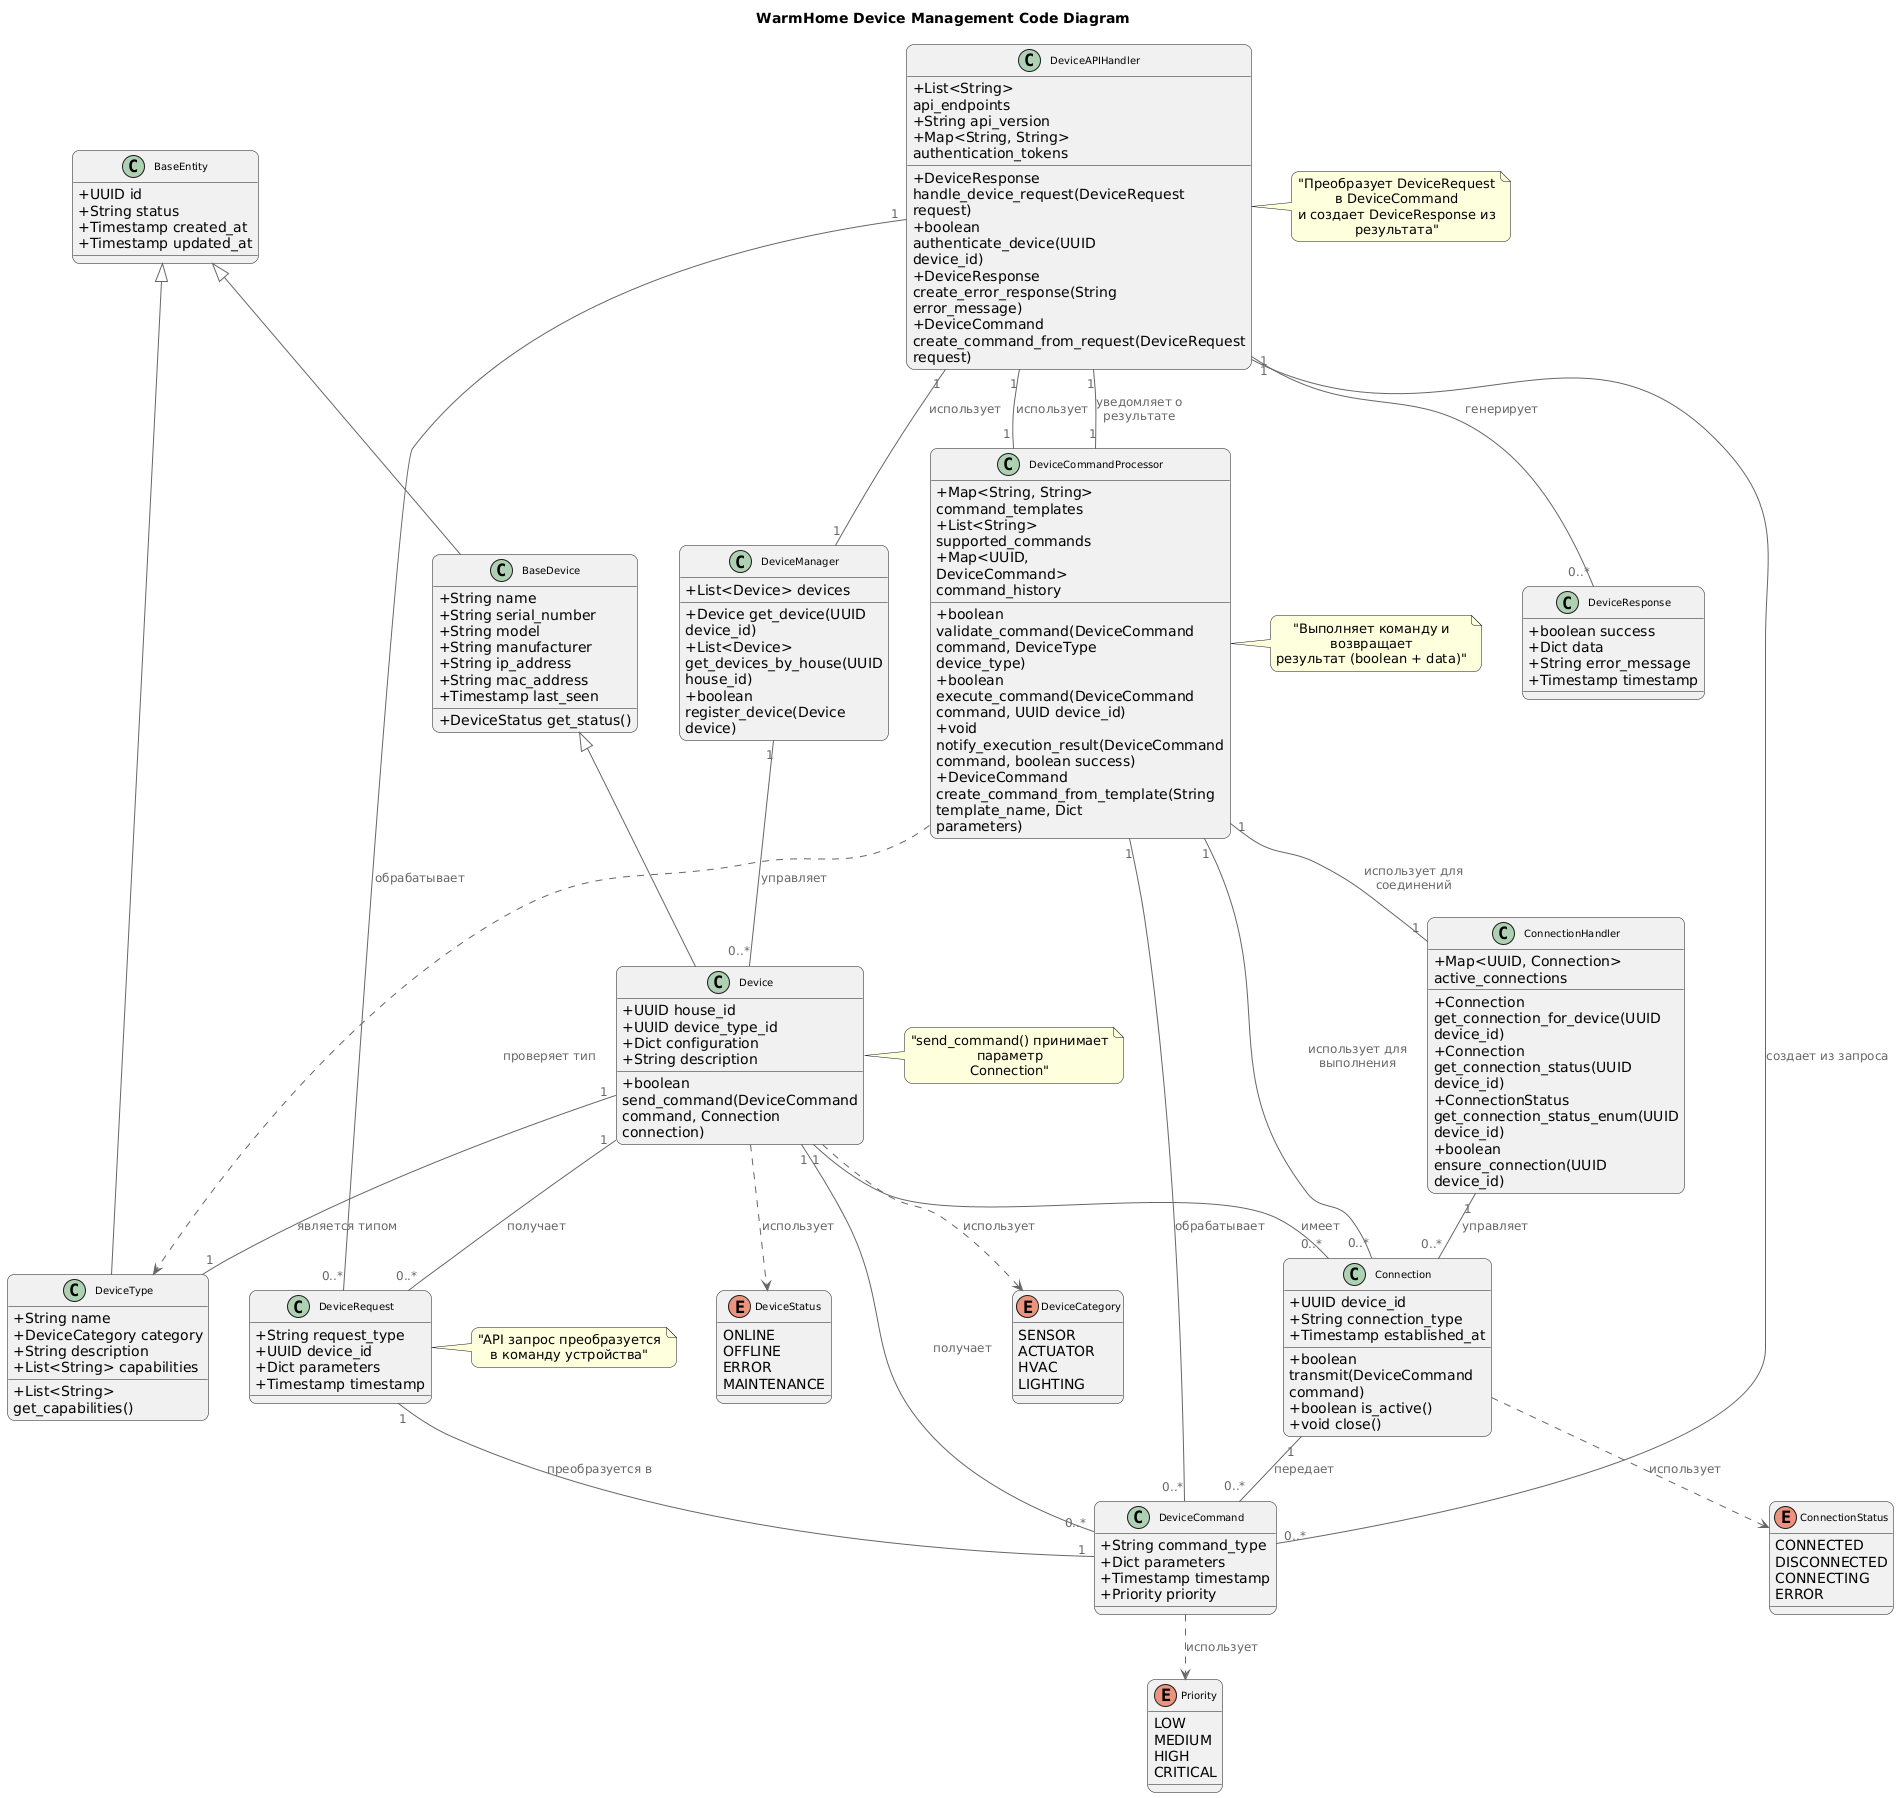

The diagram above was rendered by PlantUML. Its source (embedded in the PNG):
@startuml
title WarmHome Device Management Code Diagram

top to bottom direction

!includeurl https://raw.githubusercontent.com/plantuml-stdlib/C4-PlantUML/master/C4_Component.puml

' Layout
skinparam nodesep 40
skinparam ranksep 50

skinparam classAttributeIconSize 0
skinparam classFontSize 10
skinparam classFontName Arial
skinparam roundcorner 15

class BaseEntity {
  +UUID id
  +String status
  +Timestamp created_at
  +Timestamp updated_at
}

class BaseDevice {
  +String name
  +String serial_number
  +String model
  +String manufacturer
  +String ip_address
  +String mac_address
  +Timestamp last_seen
  +DeviceStatus get_status()
}

class DeviceManager {
  +List<Device> devices
  +Device get_device(UUID device_id)
  +List<Device> get_devices_by_house(UUID house_id)
  +boolean register_device(Device device)
}

class Device {
  +UUID house_id
  +UUID device_type_id
  +Dict configuration
  +String description
  +boolean send_command(DeviceCommand command, Connection connection)
}

class DeviceType {
  +String name
  +DeviceCategory category
  +String description
  +List<String> capabilities
  +List<String> get_capabilities()
}

class ConnectionHandler {
  +Map<UUID, Connection> active_connections
  +Connection get_connection_for_device(UUID device_id)
  +Connection get_connection_status(UUID device_id)
  +ConnectionStatus get_connection_status_enum(UUID device_id)
  +boolean ensure_connection(UUID device_id)
}

class DeviceAPIHandler {
  +List<String> api_endpoints
  +String api_version
  +Map<String, String> authentication_tokens
  +DeviceResponse handle_device_request(DeviceRequest request)
  +boolean authenticate_device(UUID device_id)
  +DeviceResponse create_error_response(String error_message)
  +DeviceCommand create_command_from_request(DeviceRequest request)
}

class DeviceCommandProcessor {
  +Map<String, String> command_templates
  +List<String> supported_commands
  +Map<UUID, DeviceCommand> command_history
  +boolean validate_command(DeviceCommand command, DeviceType device_type)
  +boolean execute_command(DeviceCommand command, UUID device_id)
  +void notify_execution_result(DeviceCommand command, boolean success)
  +DeviceCommand create_command_from_template(String template_name, Dict parameters)
}

class Connection {
  +UUID device_id
  +String connection_type
  +Timestamp established_at
  +boolean transmit(DeviceCommand command)
  +boolean is_active()
  +void close()
}

class DeviceCommand {
  +String command_type
  +Dict parameters
  +Timestamp timestamp
  +Priority priority
}

class DeviceRequest {
  +String request_type
  +UUID device_id
  +Dict parameters
  +Timestamp timestamp
}

class DeviceResponse {
  +boolean success
  +Dict data
  +String error_message
  +Timestamp timestamp
}

enum DeviceStatus {
  ONLINE
  OFFLINE
  ERROR
  MAINTENANCE
}

enum DeviceCategory {
  SENSOR
  ACTUATOR
  HVAC
  LIGHTING
}

enum ConnectionStatus {
  CONNECTED
  DISCONNECTED
  CONNECTING
  ERROR
}

enum Priority {
  LOW
  MEDIUM
  HIGH
  CRITICAL
}

' Inheritance relationships
BaseEntity <|-- BaseDevice
BaseDevice <|-- Device
BaseEntity <|-- DeviceType

' Composition relationships
DeviceManager "1" -- "0..*" Device : управляет

' API Handler relationships
DeviceAPIHandler "1" -- "1" DeviceManager : использует
DeviceAPIHandler "1" -- "1" DeviceCommandProcessor : использует

' Association relationships
Device "1" -- "0..*" DeviceCommand : получает
Device "1" -- "0..*" Connection : имеет
Device "1" -- "1" DeviceType : является типом
ConnectionHandler "1" -- "0..*" Connection : управляет
DeviceAPIHandler "1" -- "0..*" DeviceRequest : обрабатывает
DeviceAPIHandler "1" -- "0..*" DeviceResponse : генерирует
DeviceCommandProcessor "1" -- "0..*" DeviceCommand : обрабатывает

' Command flow through connections
Connection "1" -- "0..*" DeviceCommand : передает
DeviceCommandProcessor "1" -- "0..*" Connection : использует для выполнения

' Request to Command transformation
DeviceRequest "1" -- "1" DeviceCommand : преобразуется в
DeviceAPIHandler "1" -- "0..*" DeviceCommand : создает из запроса

' Command flow
Device "1" -- "0..*" DeviceRequest : получает

' Command execution feedback
DeviceCommandProcessor "1" -- "1" DeviceAPIHandler : уведомляет о результате
DeviceCommandProcessor "1" -- "1" ConnectionHandler : использует для соединений



' Dependencies
Device ..> DeviceStatus : использует
Device ..> DeviceCategory : использует
Connection ..> ConnectionStatus : использует
DeviceCommand ..> Priority : использует
DeviceCommandProcessor ..> DeviceType : проверяет тип

' Notes for logical flow compatibility with sequence diagram
note right of Device : "send_command() принимает параметр\nConnection"
note right of DeviceAPIHandler : "Преобразует DeviceRequest в DeviceCommand\nи создает DeviceResponse из результата"
note right of DeviceRequest : "API запрос преобразуется\nв команду устройства"
note right of DeviceCommandProcessor : "Выполняет команду и возвращает\nрезультат (boolean + data)"

@enduml